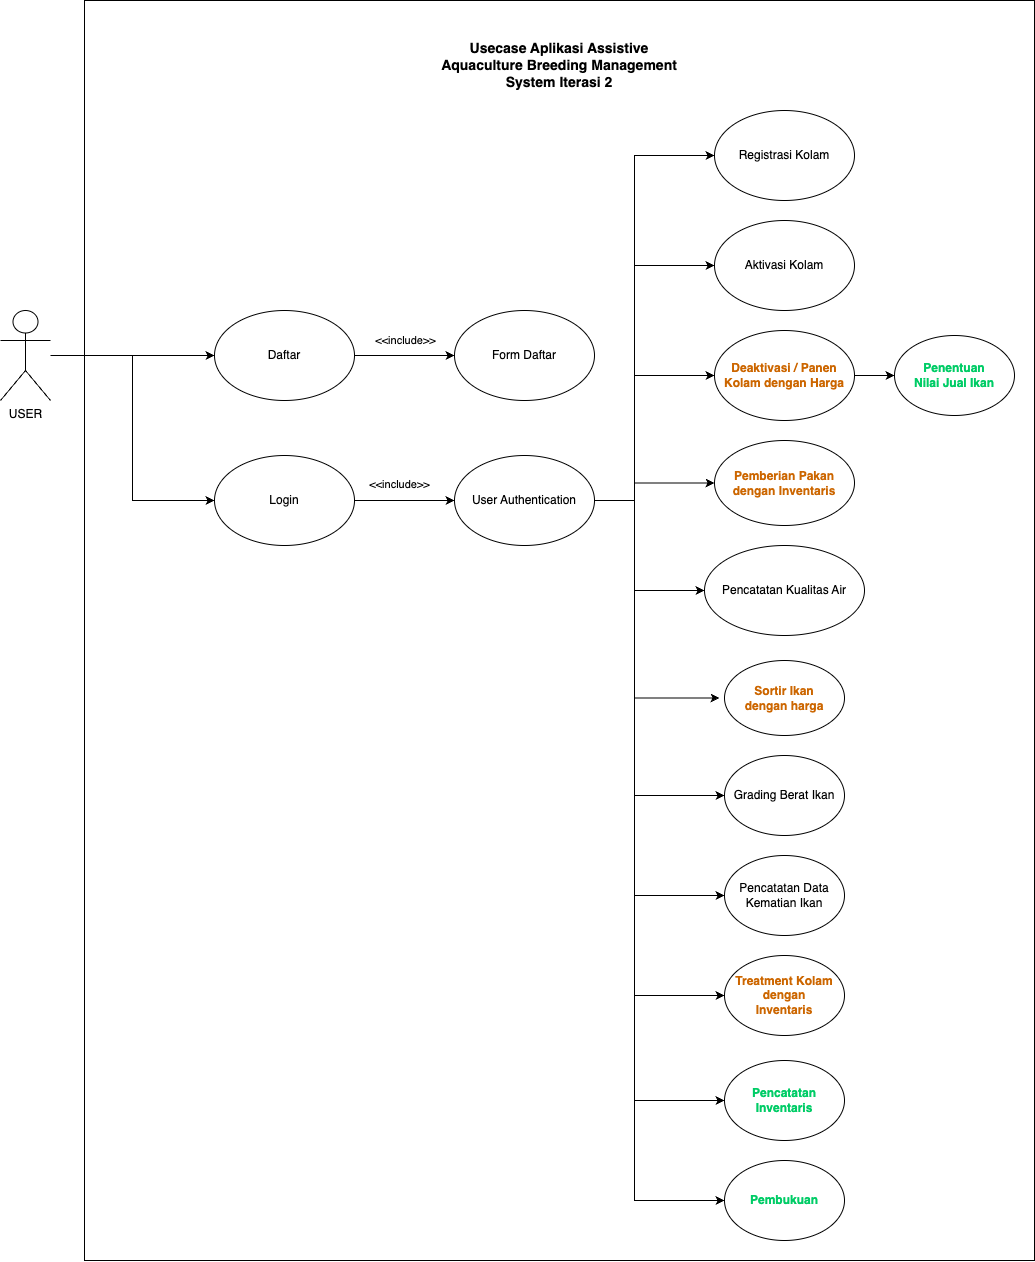

The diagram above was exported from draw.io. Its source (the exported page's mxGraphModel, read from the mxfile embedded in the PNG):
<mxGraphModel dx="4037" dy="2651" grid="1" gridSize="10" guides="1" tooltips="1" connect="1" arrows="1" fold="1" page="1" pageScale="1" pageWidth="850" pageHeight="1100" math="0" shadow="0">
  <root>
    <mxCell id="0" />
    <mxCell id="1" parent="0" />
    <mxCell id="yG7L72X6EGjT4cfZG7NR-2" value="" style="rounded=0;whiteSpace=wrap;html=1;" parent="1" vertex="1">
      <mxGeometry x="-740" y="-100" width="950" height="1260" as="geometry" />
    </mxCell>
    <mxCell id="yYGnOV2iZVpu5ccsxJ4R-6" style="edgeStyle=orthogonalEdgeStyle;rounded=0;orthogonalLoop=1;jettySize=auto;html=1;" parent="1" source="yG7L72X6EGjT4cfZG7NR-1" target="yYGnOV2iZVpu5ccsxJ4R-5" edge="1">
      <mxGeometry relative="1" as="geometry" />
    </mxCell>
    <mxCell id="yYGnOV2iZVpu5ccsxJ4R-23" style="edgeStyle=orthogonalEdgeStyle;rounded=0;orthogonalLoop=1;jettySize=auto;html=1;entryX=0;entryY=0.5;entryDx=0;entryDy=0;" parent="1" source="yG7L72X6EGjT4cfZG7NR-1" target="yYGnOV2iZVpu5ccsxJ4R-22" edge="1">
      <mxGeometry relative="1" as="geometry" />
    </mxCell>
    <mxCell id="yG7L72X6EGjT4cfZG7NR-1" value="USER" style="shape=umlActor;verticalLabelPosition=bottom;verticalAlign=top;html=1;outlineConnect=0;" parent="1" vertex="1">
      <mxGeometry x="-824" y="210" width="50" height="90" as="geometry" />
    </mxCell>
    <mxCell id="MjhBHHydrt1zjkUM96-c-2" style="edgeStyle=orthogonalEdgeStyle;rounded=0;orthogonalLoop=1;jettySize=auto;html=1;" edge="1" parent="1" source="yG7L72X6EGjT4cfZG7NR-10" target="Ub5k9YQEAJTpRf8dwhoH-1">
      <mxGeometry relative="1" as="geometry" />
    </mxCell>
    <mxCell id="yG7L72X6EGjT4cfZG7NR-10" value="&lt;b&gt;&lt;font color=&quot;#cc6600&quot;&gt;Deaktivasi / Panen &lt;br&gt;Kolam dengan Harga&lt;/font&gt;&lt;/b&gt;" style="ellipse;whiteSpace=wrap;html=1;" parent="1" vertex="1">
      <mxGeometry x="-110" y="230" width="140" height="90" as="geometry" />
    </mxCell>
    <mxCell id="yG7L72X6EGjT4cfZG7NR-11" value="&lt;b&gt;&lt;font color=&quot;#cc6600&quot;&gt;Pemberian Pakan&lt;br&gt;dengan Inventaris&lt;/font&gt;&lt;/b&gt;" style="ellipse;whiteSpace=wrap;html=1;" parent="1" vertex="1">
      <mxGeometry x="-110" y="340" width="140" height="85" as="geometry" />
    </mxCell>
    <mxCell id="yG7L72X6EGjT4cfZG7NR-12" value="Grading Berat Ikan" style="ellipse;whiteSpace=wrap;html=1;" parent="1" vertex="1">
      <mxGeometry x="-100" y="655" width="120" height="80" as="geometry" />
    </mxCell>
    <mxCell id="yG7L72X6EGjT4cfZG7NR-13" value="Pencatatan Data Kematian Ikan" style="ellipse;whiteSpace=wrap;html=1;" parent="1" vertex="1">
      <mxGeometry x="-100" y="755" width="120" height="80" as="geometry" />
    </mxCell>
    <mxCell id="yG7L72X6EGjT4cfZG7NR-14" value="Pencatatan Kualitas Air" style="ellipse;whiteSpace=wrap;html=1;" parent="1" vertex="1">
      <mxGeometry x="-120" y="445" width="160" height="90" as="geometry" />
    </mxCell>
    <mxCell id="yG7L72X6EGjT4cfZG7NR-15" value="&lt;b&gt;&lt;font color=&quot;#cc6600&quot;&gt;Treatment Kolam&lt;br&gt;dengan&lt;br&gt;Inventaris&lt;/font&gt;&lt;/b&gt;" style="ellipse;whiteSpace=wrap;html=1;" parent="1" vertex="1">
      <mxGeometry x="-100" y="855" width="120" height="80" as="geometry" />
    </mxCell>
    <mxCell id="yG7L72X6EGjT4cfZG7NR-16" value="&lt;b&gt;&lt;font color=&quot;#cc6600&quot;&gt;Sortir Ikan&lt;br&gt;dengan harga&lt;/font&gt;&lt;/b&gt;" style="ellipse;whiteSpace=wrap;html=1;" parent="1" vertex="1">
      <mxGeometry x="-100" y="560" width="120" height="75" as="geometry" />
    </mxCell>
    <mxCell id="yG7L72X6EGjT4cfZG7NR-34" value="Pencatatan&lt;br&gt;Inventaris" style="ellipse;whiteSpace=wrap;html=1;fontStyle=1;fontColor=#00CC66;" parent="1" vertex="1">
      <mxGeometry x="-100" y="960" width="120" height="80" as="geometry" />
    </mxCell>
    <mxCell id="yG7L72X6EGjT4cfZG7NR-40" value="&lt;font style=&quot;font-size: 14px;&quot;&gt;&lt;b&gt;Usecase Aplikasi Assistive Aquaculture Breeding Management System Iterasi 2&lt;br&gt;&lt;/b&gt;&lt;/font&gt;" style="text;html=1;strokeColor=none;fillColor=none;align=center;verticalAlign=middle;whiteSpace=wrap;rounded=0;" parent="1" vertex="1">
      <mxGeometry x="-385" y="-50" width="240" height="30" as="geometry" />
    </mxCell>
    <mxCell id="DbA52MPEUC6swWq7Ezxu-1" value="Aktivasi Kolam" style="ellipse;whiteSpace=wrap;html=1;" parent="1" vertex="1">
      <mxGeometry x="-110" y="120" width="140" height="90" as="geometry" />
    </mxCell>
    <mxCell id="DbA52MPEUC6swWq7Ezxu-2" value="Registrasi Kolam" style="ellipse;whiteSpace=wrap;html=1;" parent="1" vertex="1">
      <mxGeometry x="-110" y="10" width="140" height="90" as="geometry" />
    </mxCell>
    <mxCell id="DbA52MPEUC6swWq7Ezxu-5" value="Pembukuan" style="ellipse;whiteSpace=wrap;html=1;fontStyle=1;fontColor=#00CC66;" parent="1" vertex="1">
      <mxGeometry x="-100" y="1060" width="120" height="80" as="geometry" />
    </mxCell>
    <mxCell id="Ub5k9YQEAJTpRf8dwhoH-1" value="Penentuan&lt;br&gt;Nilai Jual Ikan" style="ellipse;whiteSpace=wrap;html=1;fontStyle=1;fontColor=#00CC66;" parent="1" vertex="1">
      <mxGeometry x="70" y="235" width="120" height="80" as="geometry" />
    </mxCell>
    <mxCell id="yYGnOV2iZVpu5ccsxJ4R-10" style="edgeStyle=orthogonalEdgeStyle;rounded=0;orthogonalLoop=1;jettySize=auto;html=1;entryX=0;entryY=0.5;entryDx=0;entryDy=0;" parent="1" source="yYGnOV2iZVpu5ccsxJ4R-3" target="DbA52MPEUC6swWq7Ezxu-2" edge="1">
      <mxGeometry relative="1" as="geometry">
        <Array as="points">
          <mxPoint x="-190" y="400" />
          <mxPoint x="-190" y="55" />
        </Array>
      </mxGeometry>
    </mxCell>
    <mxCell id="yYGnOV2iZVpu5ccsxJ4R-11" style="edgeStyle=orthogonalEdgeStyle;rounded=0;orthogonalLoop=1;jettySize=auto;html=1;entryX=0;entryY=0.5;entryDx=0;entryDy=0;" parent="1" source="yYGnOV2iZVpu5ccsxJ4R-3" target="DbA52MPEUC6swWq7Ezxu-1" edge="1">
      <mxGeometry relative="1" as="geometry">
        <Array as="points">
          <mxPoint x="-190" y="400" />
          <mxPoint x="-190" y="165" />
        </Array>
      </mxGeometry>
    </mxCell>
    <mxCell id="yYGnOV2iZVpu5ccsxJ4R-12" style="edgeStyle=orthogonalEdgeStyle;rounded=0;orthogonalLoop=1;jettySize=auto;html=1;entryX=0;entryY=0.5;entryDx=0;entryDy=0;" parent="1" source="yYGnOV2iZVpu5ccsxJ4R-3" target="yG7L72X6EGjT4cfZG7NR-10" edge="1">
      <mxGeometry relative="1" as="geometry">
        <Array as="points">
          <mxPoint x="-190" y="400" />
          <mxPoint x="-190" y="275" />
        </Array>
      </mxGeometry>
    </mxCell>
    <mxCell id="yYGnOV2iZVpu5ccsxJ4R-13" style="edgeStyle=orthogonalEdgeStyle;rounded=0;orthogonalLoop=1;jettySize=auto;html=1;entryX=0;entryY=0.5;entryDx=0;entryDy=0;" parent="1" source="yYGnOV2iZVpu5ccsxJ4R-3" target="yG7L72X6EGjT4cfZG7NR-11" edge="1">
      <mxGeometry relative="1" as="geometry">
        <Array as="points">
          <mxPoint x="-190" y="400" />
          <mxPoint x="-190" y="382" />
        </Array>
      </mxGeometry>
    </mxCell>
    <mxCell id="yYGnOV2iZVpu5ccsxJ4R-14" style="edgeStyle=orthogonalEdgeStyle;rounded=0;orthogonalLoop=1;jettySize=auto;html=1;entryX=0;entryY=0.5;entryDx=0;entryDy=0;" parent="1" target="yG7L72X6EGjT4cfZG7NR-14" edge="1">
      <mxGeometry relative="1" as="geometry">
        <mxPoint x="-285.0000391926426" y="400.04761904761926" as="sourcePoint" />
        <mxPoint x="-124.99995520840821" y="490.0476190476188" as="targetPoint" />
        <Array as="points">
          <mxPoint x="-190" y="400" />
          <mxPoint x="-190" y="490" />
        </Array>
      </mxGeometry>
    </mxCell>
    <mxCell id="yYGnOV2iZVpu5ccsxJ4R-15" style="edgeStyle=orthogonalEdgeStyle;rounded=0;orthogonalLoop=1;jettySize=auto;html=1;entryX=0;entryY=0.5;entryDx=0;entryDy=0;" parent="1" edge="1">
      <mxGeometry relative="1" as="geometry">
        <mxPoint x="-285.0000391926426" y="400.04761904761926" as="sourcePoint" />
        <mxPoint x="-105.000000000005" y="597.5" as="targetPoint" />
        <Array as="points">
          <mxPoint x="-190" y="400" />
          <mxPoint x="-190" y="597" />
        </Array>
      </mxGeometry>
    </mxCell>
    <mxCell id="yYGnOV2iZVpu5ccsxJ4R-16" style="edgeStyle=orthogonalEdgeStyle;rounded=0;orthogonalLoop=1;jettySize=auto;html=1;entryX=0;entryY=0.5;entryDx=0;entryDy=0;" parent="1" source="yYGnOV2iZVpu5ccsxJ4R-3" target="yG7L72X6EGjT4cfZG7NR-12" edge="1">
      <mxGeometry relative="1" as="geometry">
        <Array as="points">
          <mxPoint x="-190" y="400" />
          <mxPoint x="-190" y="695" />
        </Array>
      </mxGeometry>
    </mxCell>
    <mxCell id="yYGnOV2iZVpu5ccsxJ4R-17" style="edgeStyle=orthogonalEdgeStyle;rounded=0;orthogonalLoop=1;jettySize=auto;html=1;entryX=0;entryY=0.5;entryDx=0;entryDy=0;" parent="1" source="yYGnOV2iZVpu5ccsxJ4R-3" target="yG7L72X6EGjT4cfZG7NR-13" edge="1">
      <mxGeometry relative="1" as="geometry">
        <Array as="points">
          <mxPoint x="-190" y="400" />
          <mxPoint x="-190" y="795" />
        </Array>
      </mxGeometry>
    </mxCell>
    <mxCell id="yYGnOV2iZVpu5ccsxJ4R-18" style="edgeStyle=orthogonalEdgeStyle;rounded=0;orthogonalLoop=1;jettySize=auto;html=1;entryX=0;entryY=0.5;entryDx=0;entryDy=0;" parent="1" source="yYGnOV2iZVpu5ccsxJ4R-3" target="yG7L72X6EGjT4cfZG7NR-15" edge="1">
      <mxGeometry relative="1" as="geometry">
        <Array as="points">
          <mxPoint x="-190" y="400" />
          <mxPoint x="-190" y="895" />
        </Array>
      </mxGeometry>
    </mxCell>
    <mxCell id="yYGnOV2iZVpu5ccsxJ4R-20" style="edgeStyle=orthogonalEdgeStyle;rounded=0;orthogonalLoop=1;jettySize=auto;html=1;entryX=0;entryY=0.5;entryDx=0;entryDy=0;" parent="1" source="yYGnOV2iZVpu5ccsxJ4R-3" target="yG7L72X6EGjT4cfZG7NR-34" edge="1">
      <mxGeometry relative="1" as="geometry">
        <Array as="points">
          <mxPoint x="-190" y="400" />
          <mxPoint x="-190" y="1000" />
        </Array>
      </mxGeometry>
    </mxCell>
    <mxCell id="yYGnOV2iZVpu5ccsxJ4R-21" style="edgeStyle=orthogonalEdgeStyle;rounded=0;orthogonalLoop=1;jettySize=auto;html=1;entryX=0;entryY=0.5;entryDx=0;entryDy=0;" parent="1" source="yYGnOV2iZVpu5ccsxJ4R-3" target="DbA52MPEUC6swWq7Ezxu-5" edge="1">
      <mxGeometry relative="1" as="geometry">
        <Array as="points">
          <mxPoint x="-190" y="400" />
          <mxPoint x="-190" y="1100" />
        </Array>
      </mxGeometry>
    </mxCell>
    <mxCell id="yYGnOV2iZVpu5ccsxJ4R-3" value="User Authentication" style="ellipse;whiteSpace=wrap;html=1;" parent="1" vertex="1">
      <mxGeometry x="-370" y="355" width="140" height="90" as="geometry" />
    </mxCell>
    <mxCell id="yYGnOV2iZVpu5ccsxJ4R-9" value="&amp;lt;&amp;lt;include&amp;gt;&amp;gt;" style="edgeStyle=orthogonalEdgeStyle;rounded=0;orthogonalLoop=1;jettySize=auto;html=1;" parent="1" source="yYGnOV2iZVpu5ccsxJ4R-5" target="yYGnOV2iZVpu5ccsxJ4R-8" edge="1">
      <mxGeometry y="15" relative="1" as="geometry">
        <mxPoint as="offset" />
      </mxGeometry>
    </mxCell>
    <mxCell id="yYGnOV2iZVpu5ccsxJ4R-5" value="Daftar" style="ellipse;whiteSpace=wrap;html=1;" parent="1" vertex="1">
      <mxGeometry x="-610" y="210" width="140" height="90" as="geometry" />
    </mxCell>
    <mxCell id="yYGnOV2iZVpu5ccsxJ4R-8" value="Form Daftar" style="ellipse;whiteSpace=wrap;html=1;" parent="1" vertex="1">
      <mxGeometry x="-370" y="210" width="140" height="90" as="geometry" />
    </mxCell>
    <mxCell id="yYGnOV2iZVpu5ccsxJ4R-24" style="edgeStyle=orthogonalEdgeStyle;rounded=0;orthogonalLoop=1;jettySize=auto;html=1;" parent="1" source="yYGnOV2iZVpu5ccsxJ4R-22" target="yYGnOV2iZVpu5ccsxJ4R-3" edge="1">
      <mxGeometry relative="1" as="geometry" />
    </mxCell>
    <mxCell id="yYGnOV2iZVpu5ccsxJ4R-25" value="&amp;lt;&amp;lt;include&amp;gt;&amp;gt;" style="edgeLabel;html=1;align=center;verticalAlign=middle;resizable=0;points=[];" parent="yYGnOV2iZVpu5ccsxJ4R-24" vertex="1" connectable="0">
      <mxGeometry x="-0.3708" y="2" relative="1" as="geometry">
        <mxPoint x="13" y="-15" as="offset" />
      </mxGeometry>
    </mxCell>
    <mxCell id="yYGnOV2iZVpu5ccsxJ4R-22" value="Login" style="ellipse;whiteSpace=wrap;html=1;" parent="1" vertex="1">
      <mxGeometry x="-610" y="355" width="140" height="90" as="geometry" />
    </mxCell>
  </root>
</mxGraphModel>